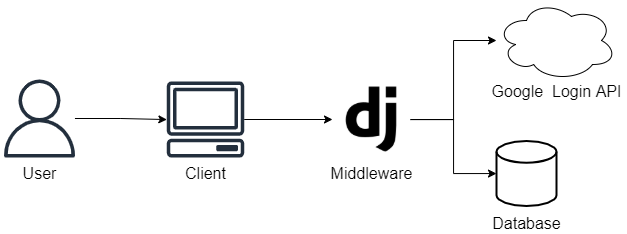

The diagram above was exported from draw.io. Its source (the exported page's mxGraphModel, read from the mxfile embedded in the PNG):
<mxGraphModel dx="1296" dy="599" grid="1" gridSize="10" guides="1" tooltips="1" connect="1" arrows="1" fold="1" page="1" pageScale="1" pageWidth="1169" pageHeight="827" math="0" shadow="0">
  <root>
    <mxCell id="0" />
    <mxCell id="1" parent="0" />
    <mxCell id="nxbK_CgCsjgO6rqoyDga-7" value="" style="edgeStyle=orthogonalEdgeStyle;rounded=0;orthogonalLoop=1;jettySize=auto;html=1;fontSize=16;" edge="1" parent="1" source="nxbK_CgCsjgO6rqoyDga-1" target="nxbK_CgCsjgO6rqoyDga-2">
      <mxGeometry relative="1" as="geometry" />
    </mxCell>
    <mxCell id="nxbK_CgCsjgO6rqoyDga-1" value="" style="sketch=0;outlineConnect=0;fontColor=#232F3E;gradientColor=none;fillColor=#232F3D;strokeColor=none;dashed=0;verticalLabelPosition=bottom;verticalAlign=top;align=center;html=1;fontSize=12;fontStyle=0;aspect=fixed;pointerEvents=1;shape=mxgraph.aws4.user;" vertex="1" parent="1">
      <mxGeometry x="214" y="336" width="78" height="78" as="geometry" />
    </mxCell>
    <mxCell id="nxbK_CgCsjgO6rqoyDga-10" value="" style="edgeStyle=orthogonalEdgeStyle;rounded=0;orthogonalLoop=1;jettySize=auto;html=1;fontSize=16;" edge="1" parent="1" source="nxbK_CgCsjgO6rqoyDga-2" target="nxbK_CgCsjgO6rqoyDga-8">
      <mxGeometry relative="1" as="geometry" />
    </mxCell>
    <mxCell id="nxbK_CgCsjgO6rqoyDga-2" value="" style="sketch=0;outlineConnect=0;fontColor=#232F3E;gradientColor=none;fillColor=#232F3D;strokeColor=none;dashed=0;verticalLabelPosition=bottom;verticalAlign=top;align=center;html=1;fontSize=12;fontStyle=0;aspect=fixed;pointerEvents=1;shape=mxgraph.aws4.client;" vertex="1" parent="1">
      <mxGeometry x="380" y="338" width="78" height="76" as="geometry" />
    </mxCell>
    <mxCell id="nxbK_CgCsjgO6rqoyDga-3" value="&lt;font style=&quot;font-size: 16px&quot;&gt;User&lt;/font&gt;" style="text;html=1;resizable=0;autosize=1;align=center;verticalAlign=middle;points=[];fillColor=none;strokeColor=none;rounded=0;" vertex="1" parent="1">
      <mxGeometry x="228" y="420" width="50" height="20" as="geometry" />
    </mxCell>
    <mxCell id="nxbK_CgCsjgO6rqoyDga-6" value="Client" style="text;html=1;resizable=0;autosize=1;align=center;verticalAlign=middle;points=[];fillColor=none;strokeColor=none;rounded=0;fontSize=16;" vertex="1" parent="1">
      <mxGeometry x="389" y="420" width="60" height="20" as="geometry" />
    </mxCell>
    <mxCell id="nxbK_CgCsjgO6rqoyDga-12" value="" style="edgeStyle=orthogonalEdgeStyle;rounded=0;orthogonalLoop=1;jettySize=auto;html=1;fontSize=16;" edge="1" parent="1" source="nxbK_CgCsjgO6rqoyDga-8" target="nxbK_CgCsjgO6rqoyDga-11">
      <mxGeometry relative="1" as="geometry" />
    </mxCell>
    <mxCell id="nxbK_CgCsjgO6rqoyDga-8" value="" style="shape=image;html=1;verticalAlign=top;verticalLabelPosition=bottom;labelBackgroundColor=#ffffff;imageAspect=0;aspect=fixed;image=https://cdn2.iconfinder.com/data/icons/boxicons-logos/24/bxl-django-128.png;fontSize=16;" vertex="1" parent="1">
      <mxGeometry x="546" y="337" width="78" height="78" as="geometry" />
    </mxCell>
    <mxCell id="nxbK_CgCsjgO6rqoyDga-9" value="Middleware" style="text;html=1;resizable=0;autosize=1;align=center;verticalAlign=middle;points=[];fillColor=none;strokeColor=none;rounded=0;fontSize=16;" vertex="1" parent="1">
      <mxGeometry x="535" y="420" width="100" height="20" as="geometry" />
    </mxCell>
    <mxCell id="nxbK_CgCsjgO6rqoyDga-11" value="" style="strokeWidth=2;html=1;shape=mxgraph.flowchart.database;whiteSpace=wrap;fontSize=16;" vertex="1" parent="1">
      <mxGeometry x="710" y="397.5" width="60" height="65" as="geometry" />
    </mxCell>
    <mxCell id="nxbK_CgCsjgO6rqoyDga-13" value="Database" style="text;html=1;resizable=0;autosize=1;align=center;verticalAlign=middle;points=[];fillColor=none;strokeColor=none;rounded=0;fontSize=16;" vertex="1" parent="1">
      <mxGeometry x="700" y="470" width="80" height="20" as="geometry" />
    </mxCell>
    <mxCell id="nxbK_CgCsjgO6rqoyDga-14" value="" style="ellipse;shape=cloud;whiteSpace=wrap;html=1;fontSize=16;" vertex="1" parent="1">
      <mxGeometry x="710" y="257" width="120" height="80" as="geometry" />
    </mxCell>
    <mxCell id="nxbK_CgCsjgO6rqoyDga-18" value="" style="edgeStyle=orthogonalEdgeStyle;rounded=0;orthogonalLoop=1;jettySize=auto;html=1;fontSize=16;" edge="1" parent="1" source="nxbK_CgCsjgO6rqoyDga-8" target="nxbK_CgCsjgO6rqoyDga-14">
      <mxGeometry relative="1" as="geometry" />
    </mxCell>
    <mxCell id="nxbK_CgCsjgO6rqoyDga-19" value="Google&amp;nbsp; Login API" style="text;html=1;resizable=0;autosize=1;align=center;verticalAlign=middle;points=[];fillColor=none;strokeColor=none;rounded=0;fontSize=16;" vertex="1" parent="1">
      <mxGeometry x="700" y="338" width="140" height="20" as="geometry" />
    </mxCell>
  </root>
</mxGraphModel>